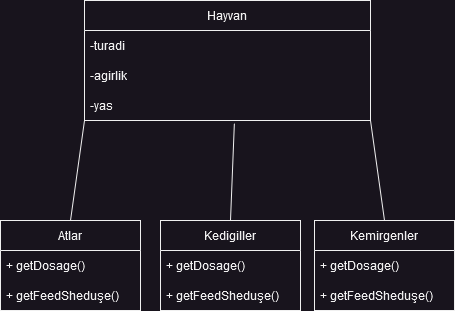

The diagram above was exported from draw.io. Its source (the exported page's mxGraphModel, read from the mxfile embedded in the PNG):
<mxGraphModel dx="2074" dy="1134" grid="1" gridSize="10" guides="1" tooltips="1" connect="1" arrows="1" fold="1" page="1" pageScale="1" pageWidth="827" pageHeight="1169" math="0" shadow="0">
  <root>
    <mxCell id="0" />
    <mxCell id="1" parent="0" />
    <mxCell id="uJmztsyoqBRGXj7llw2K-35" value="Hayvan" style="swimlane;fontStyle=0;childLayout=stackLayout;horizontal=1;startSize=30;horizontalStack=0;resizeParent=1;resizeParentMax=0;resizeLast=0;collapsible=1;marginBottom=0;whiteSpace=wrap;html=1;" vertex="1" parent="1">
      <mxGeometry x="250" y="190" width="286" height="120" as="geometry" />
    </mxCell>
    <mxCell id="uJmztsyoqBRGXj7llw2K-36" value="-turadi" style="text;strokeColor=none;fillColor=none;align=left;verticalAlign=middle;spacingLeft=4;spacingRight=4;overflow=hidden;points=[[0,0.5],[1,0.5]];portConstraint=eastwest;rotatable=0;whiteSpace=wrap;html=1;" vertex="1" parent="uJmztsyoqBRGXj7llw2K-35">
      <mxGeometry y="30" width="286" height="30" as="geometry" />
    </mxCell>
    <mxCell id="uJmztsyoqBRGXj7llw2K-37" value="-agirlik" style="text;strokeColor=none;fillColor=none;align=left;verticalAlign=middle;spacingLeft=4;spacingRight=4;overflow=hidden;points=[[0,0.5],[1,0.5]];portConstraint=eastwest;rotatable=0;whiteSpace=wrap;html=1;" vertex="1" parent="uJmztsyoqBRGXj7llw2K-35">
      <mxGeometry y="60" width="286" height="30" as="geometry" />
    </mxCell>
    <mxCell id="uJmztsyoqBRGXj7llw2K-38" value="-yas" style="text;strokeColor=none;fillColor=none;align=left;verticalAlign=middle;spacingLeft=4;spacingRight=4;overflow=hidden;points=[[0,0.5],[1,0.5]];portConstraint=eastwest;rotatable=0;whiteSpace=wrap;html=1;" vertex="1" parent="uJmztsyoqBRGXj7llw2K-35">
      <mxGeometry y="90" width="286" height="30" as="geometry" />
    </mxCell>
    <mxCell id="uJmztsyoqBRGXj7llw2K-39" value="Kedigiller" style="swimlane;fontStyle=0;childLayout=stackLayout;horizontal=1;startSize=30;horizontalStack=0;resizeParent=1;resizeParentMax=0;resizeLast=0;collapsible=1;marginBottom=0;whiteSpace=wrap;html=1;" vertex="1" parent="1">
      <mxGeometry x="326" y="410" width="140" height="90" as="geometry" />
    </mxCell>
    <mxCell id="uJmztsyoqBRGXj7llw2K-40" value="+ getDosage()" style="text;strokeColor=none;fillColor=none;align=left;verticalAlign=middle;spacingLeft=4;spacingRight=4;overflow=hidden;points=[[0,0.5],[1,0.5]];portConstraint=eastwest;rotatable=0;whiteSpace=wrap;html=1;" vertex="1" parent="uJmztsyoqBRGXj7llw2K-39">
      <mxGeometry y="30" width="140" height="30" as="geometry" />
    </mxCell>
    <mxCell id="uJmztsyoqBRGXj7llw2K-41" value="+ getFeedSheduşe()" style="text;strokeColor=none;fillColor=none;align=left;verticalAlign=middle;spacingLeft=4;spacingRight=4;overflow=hidden;points=[[0,0.5],[1,0.5]];portConstraint=eastwest;rotatable=0;whiteSpace=wrap;html=1;" vertex="1" parent="uJmztsyoqBRGXj7llw2K-39">
      <mxGeometry y="60" width="140" height="30" as="geometry" />
    </mxCell>
    <mxCell id="uJmztsyoqBRGXj7llw2K-43" value="Atlar" style="swimlane;fontStyle=0;childLayout=stackLayout;horizontal=1;startSize=30;horizontalStack=0;resizeParent=1;resizeParentMax=0;resizeLast=0;collapsible=1;marginBottom=0;whiteSpace=wrap;html=1;" vertex="1" parent="1">
      <mxGeometry x="166" y="410" width="140" height="90" as="geometry" />
    </mxCell>
    <mxCell id="uJmztsyoqBRGXj7llw2K-44" value="+ getDosage()" style="text;strokeColor=none;fillColor=none;align=left;verticalAlign=middle;spacingLeft=4;spacingRight=4;overflow=hidden;points=[[0,0.5],[1,0.5]];portConstraint=eastwest;rotatable=0;whiteSpace=wrap;html=1;" vertex="1" parent="uJmztsyoqBRGXj7llw2K-43">
      <mxGeometry y="30" width="140" height="30" as="geometry" />
    </mxCell>
    <mxCell id="uJmztsyoqBRGXj7llw2K-45" value="+ getFeedSheduşe()" style="text;strokeColor=none;fillColor=none;align=left;verticalAlign=middle;spacingLeft=4;spacingRight=4;overflow=hidden;points=[[0,0.5],[1,0.5]];portConstraint=eastwest;rotatable=0;whiteSpace=wrap;html=1;" vertex="1" parent="uJmztsyoqBRGXj7llw2K-43">
      <mxGeometry y="60" width="140" height="30" as="geometry" />
    </mxCell>
    <mxCell id="uJmztsyoqBRGXj7llw2K-46" value="Kemirgenler" style="swimlane;fontStyle=0;childLayout=stackLayout;horizontal=1;startSize=30;horizontalStack=0;resizeParent=1;resizeParentMax=0;resizeLast=0;collapsible=1;marginBottom=0;whiteSpace=wrap;html=1;" vertex="1" parent="1">
      <mxGeometry x="480" y="410" width="140" height="90" as="geometry" />
    </mxCell>
    <mxCell id="uJmztsyoqBRGXj7llw2K-47" value="+ getDosage()" style="text;strokeColor=none;fillColor=none;align=left;verticalAlign=middle;spacingLeft=4;spacingRight=4;overflow=hidden;points=[[0,0.5],[1,0.5]];portConstraint=eastwest;rotatable=0;whiteSpace=wrap;html=1;" vertex="1" parent="uJmztsyoqBRGXj7llw2K-46">
      <mxGeometry y="30" width="140" height="30" as="geometry" />
    </mxCell>
    <mxCell id="uJmztsyoqBRGXj7llw2K-48" value="+ getFeedSheduşe()" style="text;strokeColor=none;fillColor=none;align=left;verticalAlign=middle;spacingLeft=4;spacingRight=4;overflow=hidden;points=[[0,0.5],[1,0.5]];portConstraint=eastwest;rotatable=0;whiteSpace=wrap;html=1;" vertex="1" parent="uJmztsyoqBRGXj7llw2K-46">
      <mxGeometry y="60" width="140" height="30" as="geometry" />
    </mxCell>
    <mxCell id="uJmztsyoqBRGXj7llw2K-52" value="" style="endArrow=none;html=1;rounded=0;entryX=1;entryY=1;entryDx=0;entryDy=0;exitX=0.5;exitY=0;exitDx=0;exitDy=0;" edge="1" parent="1" source="uJmztsyoqBRGXj7llw2K-46" target="uJmztsyoqBRGXj7llw2K-35">
      <mxGeometry width="50" height="50" relative="1" as="geometry">
        <mxPoint x="390" y="640" as="sourcePoint" />
        <mxPoint x="440" y="590" as="targetPoint" />
      </mxGeometry>
    </mxCell>
    <mxCell id="uJmztsyoqBRGXj7llw2K-53" value="" style="endArrow=none;html=1;rounded=0;entryX=0.524;entryY=1.1;entryDx=0;entryDy=0;entryPerimeter=0;exitX=0.5;exitY=0;exitDx=0;exitDy=0;" edge="1" parent="1" source="uJmztsyoqBRGXj7llw2K-39" target="uJmztsyoqBRGXj7llw2K-38">
      <mxGeometry width="50" height="50" relative="1" as="geometry">
        <mxPoint x="390" y="640" as="sourcePoint" />
        <mxPoint x="440" y="590" as="targetPoint" />
      </mxGeometry>
    </mxCell>
    <mxCell id="uJmztsyoqBRGXj7llw2K-54" value="" style="endArrow=none;html=1;rounded=0;entryX=0;entryY=1;entryDx=0;entryDy=0;exitX=0.5;exitY=0;exitDx=0;exitDy=0;" edge="1" parent="1" source="uJmztsyoqBRGXj7llw2K-43" target="uJmztsyoqBRGXj7llw2K-35">
      <mxGeometry width="50" height="50" relative="1" as="geometry">
        <mxPoint x="390" y="640" as="sourcePoint" />
        <mxPoint x="440" y="590" as="targetPoint" />
      </mxGeometry>
    </mxCell>
  </root>
</mxGraphModel>